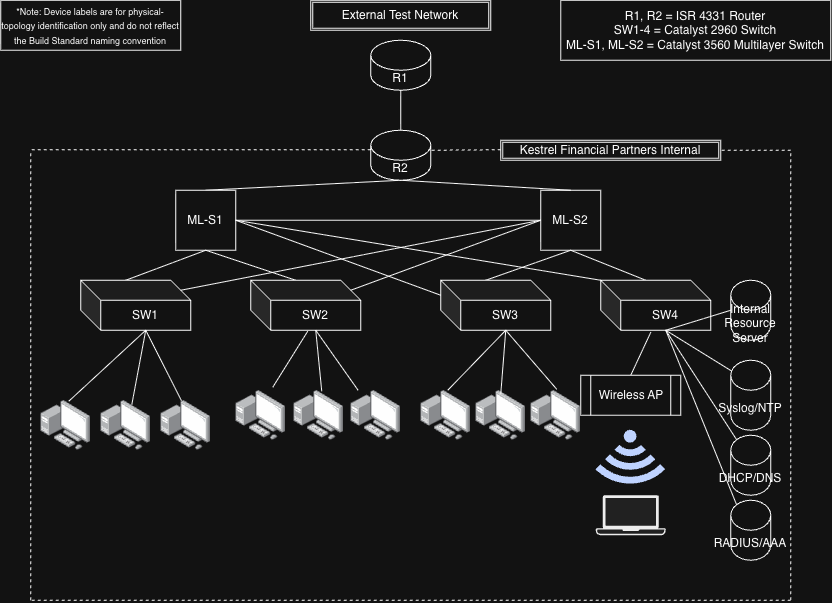

The diagram above was exported from draw.io. Its source (the exported page's mxGraphModel, read from the mxfile embedded in the PNG):
<mxGraphModel dx="983" dy="612" grid="1" gridSize="10" guides="1" tooltips="1" connect="1" arrows="1" fold="1" page="1" pageScale="1" pageWidth="850" pageHeight="1100" math="0" shadow="0">
  <root>
    <mxCell id="0" />
    <mxCell id="1" parent="0" />
    <mxCell id="zgGRmgaDt-3grCWoRAPg-3" edge="1" parent="1" source="zgGRmgaDt-3grCWoRAPg-27" style="endArrow=none;html=1;rounded=0;entryX=0.5;entryY=1;entryDx=0;entryDy=0;exitX=0.5;exitY=0;exitDx=0;exitDy=0;exitPerimeter=0;" value="">
      <mxGeometry height="50" relative="1" width="50" as="geometry">
        <mxPoint x="410" y="220" as="sourcePoint" />
        <mxPoint x="410" y="100" as="targetPoint" />
      </mxGeometry>
    </mxCell>
    <mxCell id="zgGRmgaDt-3grCWoRAPg-4" edge="1" parent="1" source="zgGRmgaDt-3grCWoRAPg-6" style="endArrow=none;html=1;rounded=0;exitX=0.5;exitY=0;exitDx=0;exitDy=0;entryX=0.5;entryY=1;entryDx=0;entryDy=0;entryPerimeter=0;" target="zgGRmgaDt-3grCWoRAPg-27" value="">
      <mxGeometry height="50" relative="1" width="50" as="geometry">
        <mxPoint x="180" y="340" as="sourcePoint" />
        <mxPoint x="400" y="280" as="targetPoint" />
      </mxGeometry>
    </mxCell>
    <mxCell id="zgGRmgaDt-3grCWoRAPg-6" parent="1" style="rounded=0;whiteSpace=wrap;html=1;" value="ML-S1" vertex="1">
      <mxGeometry height="60" width="60" x="185" y="200" as="geometry" />
    </mxCell>
    <mxCell id="zgGRmgaDt-3grCWoRAPg-7" parent="1" style="rounded=0;whiteSpace=wrap;html=1;" value="ML-S2" vertex="1">
      <mxGeometry height="60" width="60" x="550" y="200" as="geometry" />
    </mxCell>
    <mxCell id="zgGRmgaDt-3grCWoRAPg-8" edge="1" parent="1" source="zgGRmgaDt-3grCWoRAPg-27" style="endArrow=none;html=1;rounded=0;entryX=0.5;entryY=0;entryDx=0;entryDy=0;exitX=0.5;exitY=1;exitDx=0;exitDy=0;exitPerimeter=0;" target="zgGRmgaDt-3grCWoRAPg-7" value="">
      <mxGeometry height="50" relative="1" width="50" as="geometry">
        <mxPoint x="420" y="280" as="sourcePoint" />
        <mxPoint x="550" y="310" as="targetPoint" />
      </mxGeometry>
    </mxCell>
    <mxCell id="zgGRmgaDt-3grCWoRAPg-9" edge="1" parent="1" source="zgGRmgaDt-3grCWoRAPg-30" style="endArrow=none;html=1;rounded=0;entryX=0.5;entryY=1;entryDx=0;entryDy=0;exitX=0;exitY=0;exitDx=45;exitDy=0;exitPerimeter=0;" target="zgGRmgaDt-3grCWoRAPg-6" value="">
      <mxGeometry height="50" relative="1" width="50" as="geometry">
        <mxPoint x="220" y="290" as="sourcePoint" />
        <mxPoint x="280" y="390" as="targetPoint" />
      </mxGeometry>
    </mxCell>
    <mxCell id="zgGRmgaDt-3grCWoRAPg-12" edge="1" parent="1" source="zgGRmgaDt-3grCWoRAPg-31" style="endArrow=none;html=1;rounded=0;entryX=0.5;entryY=1;entryDx=0;entryDy=0;exitX=0;exitY=0;exitDx=45;exitDy=0;exitPerimeter=0;" target="zgGRmgaDt-3grCWoRAPg-6" value="">
      <mxGeometry height="50" relative="1" width="50" as="geometry">
        <mxPoint x="320" y="390" as="sourcePoint" />
        <mxPoint x="380" y="410" as="targetPoint" />
      </mxGeometry>
    </mxCell>
    <mxCell id="zgGRmgaDt-3grCWoRAPg-15" edge="1" parent="1" source="zgGRmgaDt-3grCWoRAPg-32" style="endArrow=none;html=1;rounded=0;entryX=0.5;entryY=1;entryDx=0;entryDy=0;exitX=0;exitY=0;exitDx=45;exitDy=0;exitPerimeter=0;" target="zgGRmgaDt-3grCWoRAPg-7" value="">
      <mxGeometry height="50" relative="1" width="50" as="geometry">
        <mxPoint x="470" y="300" as="sourcePoint" />
        <mxPoint x="450" y="360" as="targetPoint" />
      </mxGeometry>
    </mxCell>
    <mxCell id="zgGRmgaDt-3grCWoRAPg-16" edge="1" parent="1" source="zgGRmgaDt-3grCWoRAPg-34" style="endArrow=none;html=1;rounded=0;entryX=0.5;entryY=1;entryDx=0;entryDy=0;exitX=0;exitY=0;exitDx=45;exitDy=0;exitPerimeter=0;" target="zgGRmgaDt-3grCWoRAPg-7" value="">
      <mxGeometry height="50" relative="1" width="50" as="geometry">
        <mxPoint x="550" y="460" as="sourcePoint" />
        <mxPoint x="595" y="410" as="targetPoint" />
      </mxGeometry>
    </mxCell>
    <mxCell id="zgGRmgaDt-3grCWoRAPg-17" edge="1" parent="1" source="zgGRmgaDt-3grCWoRAPg-18" style="endArrow=none;html=1;rounded=0;entryX=0;entryY=0;entryDx=65;entryDy=50;exitX=1;exitY=0.5;exitDx=0;exitDy=0;exitPerimeter=0;entryPerimeter=0;" target="zgGRmgaDt-3grCWoRAPg-34" value="">
      <mxGeometry height="50" relative="1" width="50" as="geometry">
        <mxPoint x="540" y="570" as="sourcePoint" />
        <mxPoint x="595" y="440" as="targetPoint" />
      </mxGeometry>
    </mxCell>
    <mxCell id="zgGRmgaDt-3grCWoRAPg-18" parent="1" style="shape=cylinder3;whiteSpace=wrap;html=1;boundedLbl=1;backgroundOutline=1;size=15;" value="Syslog/NTP" vertex="1">
      <mxGeometry height="70" width="40" x="740" y="370" as="geometry" />
    </mxCell>
    <mxCell id="zgGRmgaDt-3grCWoRAPg-20" parent="1" style="shape=cylinder3;whiteSpace=wrap;html=1;boundedLbl=1;backgroundOutline=1;size=15;" value="RADIUS/AAA" vertex="1">
      <mxGeometry height="60" width="40" x="740" y="510" as="geometry" />
    </mxCell>
    <mxCell id="zgGRmgaDt-3grCWoRAPg-21" edge="1" parent="1" source="zgGRmgaDt-3grCWoRAPg-19" style="endArrow=none;html=1;rounded=0;entryX=0;entryY=0;entryDx=65;entryDy=50;exitX=0.145;exitY=0;exitDx=0;exitDy=4.35;exitPerimeter=0;entryPerimeter=0;" target="zgGRmgaDt-3grCWoRAPg-34" value="">
      <mxGeometry height="50" relative="1" width="50" as="geometry">
        <mxPoint x="400" y="610" as="sourcePoint" />
        <mxPoint x="595" y="440" as="targetPoint" />
      </mxGeometry>
    </mxCell>
    <mxCell id="zgGRmgaDt-3grCWoRAPg-23" edge="1" parent="1" source="zgGRmgaDt-3grCWoRAPg-6" style="endArrow=none;html=1;rounded=0;exitX=1;exitY=0.5;exitDx=0;exitDy=0;entryX=0;entryY=0.5;entryDx=0;entryDy=0;" target="zgGRmgaDt-3grCWoRAPg-7" value="">
      <mxGeometry height="50" relative="1" width="50" as="geometry">
        <mxPoint x="400" y="510" as="sourcePoint" />
        <mxPoint x="450" y="460" as="targetPoint" />
      </mxGeometry>
    </mxCell>
    <mxCell id="zgGRmgaDt-3grCWoRAPg-26" parent="1" style="shape=cylinder3;whiteSpace=wrap;html=1;boundedLbl=1;backgroundOutline=1;size=15;" value="R1" vertex="1">
      <mxGeometry height="50" width="60" x="380" y="50" as="geometry" />
    </mxCell>
    <mxCell id="zgGRmgaDt-3grCWoRAPg-27" parent="1" style="shape=cylinder3;whiteSpace=wrap;html=1;boundedLbl=1;backgroundOutline=1;size=15;" value="R2" vertex="1">
      <mxGeometry height="50" width="60" x="380" y="140" as="geometry" />
    </mxCell>
    <mxCell id="zgGRmgaDt-3grCWoRAPg-30" parent="1" style="shape=cube;whiteSpace=wrap;html=1;boundedLbl=1;backgroundOutline=1;darkOpacity=0.05;darkOpacity2=0.1;" value="SW1" vertex="1">
      <mxGeometry height="50" width="110" x="90" y="290" as="geometry" />
    </mxCell>
    <mxCell id="zgGRmgaDt-3grCWoRAPg-31" parent="1" style="shape=cube;whiteSpace=wrap;html=1;boundedLbl=1;backgroundOutline=1;darkOpacity=0.05;darkOpacity2=0.1;" value="SW2" vertex="1">
      <mxGeometry height="50" width="110" x="260" y="290" as="geometry" />
    </mxCell>
    <mxCell id="zgGRmgaDt-3grCWoRAPg-32" parent="1" style="shape=cube;whiteSpace=wrap;html=1;boundedLbl=1;backgroundOutline=1;darkOpacity=0.05;darkOpacity2=0.1;" value="SW3" vertex="1">
      <mxGeometry height="50" width="110" x="450" y="290" as="geometry" />
    </mxCell>
    <mxCell id="zgGRmgaDt-3grCWoRAPg-34" parent="1" style="shape=cube;whiteSpace=wrap;html=1;boundedLbl=1;backgroundOutline=1;darkOpacity=0.05;darkOpacity2=0.1;" value="SW4" vertex="1">
      <mxGeometry height="50" width="110" x="610" y="290" as="geometry" />
    </mxCell>
    <mxCell id="zgGRmgaDt-3grCWoRAPg-36" parent="1" style="shape=ext;double=1;rounded=0;whiteSpace=wrap;html=1;" value="External Test Network" vertex="1">
      <mxGeometry height="30" width="180" x="320" y="10" as="geometry" />
    </mxCell>
    <mxCell id="zgGRmgaDt-3grCWoRAPg-37" parent="1" style="shape=ext;double=1;rounded=0;whiteSpace=wrap;html=1;" value="Kestrel Financial Partners Internal" vertex="1">
      <mxGeometry height="20" width="220" x="510" y="150" as="geometry" />
    </mxCell>
    <mxCell id="zgGRmgaDt-3grCWoRAPg-38" edge="1" parent="1" style="endArrow=none;dashed=1;html=1;rounded=0;entryX=1;entryY=0.5;entryDx=0;entryDy=0;" target="zgGRmgaDt-3grCWoRAPg-37" value="">
      <mxGeometry height="50" relative="1" width="50" as="geometry">
        <mxPoint x="800" y="160" as="sourcePoint" />
        <mxPoint x="770" y="110" as="targetPoint" />
      </mxGeometry>
    </mxCell>
    <mxCell id="zgGRmgaDt-3grCWoRAPg-40" edge="1" parent="1" style="endArrow=none;dashed=1;html=1;rounded=0;" value="">
      <mxGeometry height="50" relative="1" width="50" as="geometry">
        <mxPoint x="800" y="610" as="sourcePoint" />
        <mxPoint x="800" y="160" as="targetPoint" />
      </mxGeometry>
    </mxCell>
    <mxCell id="zgGRmgaDt-3grCWoRAPg-41" edge="1" parent="1" style="endArrow=none;dashed=1;html=1;rounded=0;entryX=1;entryY=0;entryDx=0;entryDy=20;entryPerimeter=0;" target="zgGRmgaDt-3grCWoRAPg-27" value="">
      <mxGeometry height="50" relative="1" width="50" as="geometry">
        <mxPoint x="510" y="159.5" as="sourcePoint" />
        <mxPoint x="450" y="160" as="targetPoint" />
      </mxGeometry>
    </mxCell>
    <mxCell id="zgGRmgaDt-3grCWoRAPg-42" edge="1" parent="1" style="endArrow=none;dashed=1;html=1;rounded=0;" value="">
      <mxGeometry height="50" relative="1" width="50" as="geometry">
        <mxPoint x="380" y="159.5" as="sourcePoint" />
        <mxPoint x="40" y="159.5" as="targetPoint" />
      </mxGeometry>
    </mxCell>
    <mxCell id="zgGRmgaDt-3grCWoRAPg-43" edge="1" parent="1" style="endArrow=none;dashed=1;html=1;rounded=0;" value="">
      <mxGeometry height="50" relative="1" width="50" as="geometry">
        <mxPoint x="40" y="610" as="sourcePoint" />
        <mxPoint x="40" y="160" as="targetPoint" />
      </mxGeometry>
    </mxCell>
    <mxCell id="zgGRmgaDt-3grCWoRAPg-44" edge="1" parent="1" style="endArrow=none;dashed=1;html=1;rounded=0;" value="">
      <mxGeometry height="50" relative="1" width="50" as="geometry">
        <mxPoint x="800" y="610" as="sourcePoint" />
        <mxPoint x="40" y="610" as="targetPoint" />
      </mxGeometry>
    </mxCell>
    <mxCell id="zgGRmgaDt-3grCWoRAPg-45" edge="1" parent="1" source="zgGRmgaDt-3grCWoRAPg-20" style="endArrow=none;html=1;rounded=0;entryX=0;entryY=0;entryDx=65;entryDy=50;exitX=0.145;exitY=0;exitDx=0;exitDy=4.35;exitPerimeter=0;entryPerimeter=0;" target="zgGRmgaDt-3grCWoRAPg-34" value="">
      <mxGeometry height="50" relative="1" width="50" as="geometry">
        <mxPoint x="560" y="770" as="sourcePoint" />
        <mxPoint x="675" y="340" as="targetPoint" />
      </mxGeometry>
    </mxCell>
    <mxCell id="zgGRmgaDt-3grCWoRAPg-19" parent="1" style="shape=cylinder3;whiteSpace=wrap;html=1;boundedLbl=1;backgroundOutline=1;size=15;" value="DHCP/DNS" vertex="1">
      <mxGeometry height="60" width="40" x="740" y="445" as="geometry" />
    </mxCell>
    <mxCell id="zgGRmgaDt-3grCWoRAPg-46" edge="1" parent="1" source="zgGRmgaDt-3grCWoRAPg-62" style="endArrow=none;html=1;rounded=0;entryX=0;entryY=0;entryDx=65;entryDy=50;entryPerimeter=0;exitX=0.56;exitY=0.02;exitDx=0;exitDy=0;exitPerimeter=0;" target="zgGRmgaDt-3grCWoRAPg-30" value="">
      <mxGeometry height="50" relative="1" width="50" as="geometry">
        <mxPoint x="90" y="410" as="sourcePoint" />
        <mxPoint x="150" y="350" as="targetPoint" />
      </mxGeometry>
    </mxCell>
    <mxCell id="zgGRmgaDt-3grCWoRAPg-47" edge="1" parent="1" style="endArrow=none;html=1;rounded=0;entryX=0;entryY=0;entryDx=65;entryDy=50;entryPerimeter=0;" target="zgGRmgaDt-3grCWoRAPg-30" value="">
      <mxGeometry height="50" relative="1" width="50" as="geometry">
        <mxPoint x="140" y="420" as="sourcePoint" />
        <mxPoint x="205" y="350" as="targetPoint" />
      </mxGeometry>
    </mxCell>
    <mxCell id="zgGRmgaDt-3grCWoRAPg-48" edge="1" parent="1" source="zgGRmgaDt-3grCWoRAPg-49" style="endArrow=none;html=1;rounded=0;entryX=0.455;entryY=1.04;entryDx=0;entryDy=0;entryPerimeter=0;exitX=0.5;exitY=0;exitDx=0;exitDy=0;" target="zgGRmgaDt-3grCWoRAPg-34" value="">
      <mxGeometry height="50" relative="1" width="50" as="geometry">
        <mxPoint x="620" y="400" as="sourcePoint" />
        <mxPoint x="630" y="360" as="targetPoint" />
      </mxGeometry>
    </mxCell>
    <mxCell id="zgGRmgaDt-3grCWoRAPg-49" parent="1" style="shape=process;whiteSpace=wrap;html=1;backgroundOutline=1;" value="Wireless AP" vertex="1">
      <mxGeometry height="40" width="100" x="590" y="385" as="geometry" />
    </mxCell>
    <mxCell id="zgGRmgaDt-3grCWoRAPg-50" edge="1" parent="1" source="zgGRmgaDt-3grCWoRAPg-65" style="endArrow=none;html=1;rounded=0;entryX=0;entryY=0;entryDx=65;entryDy=50;entryPerimeter=0;exitX=0.44;exitY=0.06;exitDx=0;exitDy=0;exitPerimeter=0;" target="zgGRmgaDt-3grCWoRAPg-30" value="">
      <mxGeometry height="50" relative="1" width="50" as="geometry">
        <mxPoint x="200" y="400" as="sourcePoint" />
        <mxPoint x="190" y="370" as="targetPoint" />
      </mxGeometry>
    </mxCell>
    <mxCell id="zgGRmgaDt-3grCWoRAPg-51" edge="1" parent="1" source="zgGRmgaDt-3grCWoRAPg-70" style="endArrow=none;html=1;rounded=0;entryX=0.518;entryY=1.02;entryDx=0;entryDy=0;entryPerimeter=0;exitX=0.74;exitY=-0.06;exitDx=0;exitDy=0;exitPerimeter=0;" target="zgGRmgaDt-3grCWoRAPg-31" value="">
      <mxGeometry height="50" relative="1" width="50" as="geometry">
        <mxPoint x="250" y="400" as="sourcePoint" />
        <mxPoint x="220" y="410" as="targetPoint" />
      </mxGeometry>
    </mxCell>
    <mxCell id="zgGRmgaDt-3grCWoRAPg-54" edge="1" parent="1" source="zgGRmgaDt-3grCWoRAPg-69" style="endArrow=none;html=1;rounded=0;entryX=0;entryY=0;entryDx=65;entryDy=50;entryPerimeter=0;exitX=0.56;exitY=0.02;exitDx=0;exitDy=0;exitPerimeter=0;" target="zgGRmgaDt-3grCWoRAPg-31" value="">
      <mxGeometry height="50" relative="1" width="50" as="geometry">
        <mxPoint x="290" y="400" as="sourcePoint" />
        <mxPoint x="295" y="340" as="targetPoint" />
      </mxGeometry>
    </mxCell>
    <mxCell id="zgGRmgaDt-3grCWoRAPg-55" edge="1" parent="1" source="zgGRmgaDt-3grCWoRAPg-71" style="endArrow=none;html=1;rounded=0;entryX=0;entryY=0;entryDx=65;entryDy=50;entryPerimeter=0;exitX=0.54;exitY=0;exitDx=0;exitDy=0;exitPerimeter=0;" target="zgGRmgaDt-3grCWoRAPg-32" value="">
      <mxGeometry height="50" relative="1" width="50" as="geometry">
        <mxPoint x="460" y="400" as="sourcePoint" />
        <mxPoint x="355" y="410" as="targetPoint" />
      </mxGeometry>
    </mxCell>
    <mxCell id="zgGRmgaDt-3grCWoRAPg-56" edge="1" parent="1" source="zgGRmgaDt-3grCWoRAPg-72" style="endArrow=none;html=1;rounded=0;entryX=0;entryY=0;entryDx=65;entryDy=50;entryPerimeter=0;exitX=0.52;exitY=-0.02;exitDx=0;exitDy=0;exitPerimeter=0;" target="zgGRmgaDt-3grCWoRAPg-32" value="">
      <mxGeometry height="50" relative="1" width="50" as="geometry">
        <mxPoint x="515" y="400" as="sourcePoint" />
        <mxPoint x="515" y="400" as="targetPoint" />
      </mxGeometry>
    </mxCell>
    <mxCell id="zgGRmgaDt-3grCWoRAPg-61" parent="1" style="shape=mxgraph.networks2.icon;aspect=fixed;fillColor=#EDEDED;strokeColor=#000000;gradientColor=#5B6163;network2IconShadow=1;network2bgFillColor=none;labelPosition=center;verticalLabelPosition=bottom;align=center;verticalAlign=top;network2Icon=mxgraph.networks2.laptop;network2IconW=1;network2IconH=0.5734;" value="" vertex="1">
      <mxGeometry height="40" width="69.76" x="605.12" y="505" as="geometry" />
    </mxCell>
    <mxCell id="zgGRmgaDt-3grCWoRAPg-62" parent="1" style="image;points=[];aspect=fixed;html=1;align=center;shadow=0;dashed=0;image=img/lib/allied_telesis/computer_and_terminals/Personal_Computer_with_Server.svg;" value="" vertex="1">
      <mxGeometry height="50" width="50" x="50" y="410" as="geometry" />
    </mxCell>
    <mxCell id="zgGRmgaDt-3grCWoRAPg-63" parent="1" style="image;points=[];aspect=fixed;html=1;align=center;shadow=0;dashed=0;image=img/lib/allied_telesis/computer_and_terminals/Personal_Computer_with_Server.svg;" value="" vertex="1">
      <mxGeometry height="50" width="50" x="110" y="410" as="geometry" />
    </mxCell>
    <mxCell id="zgGRmgaDt-3grCWoRAPg-65" parent="1" style="image;points=[];aspect=fixed;html=1;align=center;shadow=0;dashed=0;image=img/lib/allied_telesis/computer_and_terminals/Personal_Computer_with_Server.svg;" value="" vertex="1">
      <mxGeometry height="50" width="50" x="170" y="410" as="geometry" />
    </mxCell>
    <mxCell id="zgGRmgaDt-3grCWoRAPg-67" parent="1" style="image;points=[];aspect=fixed;html=1;align=center;shadow=0;dashed=0;image=img/lib/allied_telesis/computer_and_terminals/Personal_Computer_with_Server.svg;" value="" vertex="1">
      <mxGeometry height="50" width="50" x="360" y="400" as="geometry" />
    </mxCell>
    <mxCell id="zgGRmgaDt-3grCWoRAPg-68" edge="1" parent="1" source="zgGRmgaDt-3grCWoRAPg-67" style="endArrow=none;html=1;rounded=0;entryX=0;entryY=0;entryDx=65;entryDy=50;entryPerimeter=0;" target="zgGRmgaDt-3grCWoRAPg-31" value="">
      <mxGeometry height="50" relative="1" width="50" as="geometry">
        <mxPoint x="330" y="430" as="sourcePoint" />
        <mxPoint x="365" y="370" as="targetPoint" />
      </mxGeometry>
    </mxCell>
    <mxCell id="zgGRmgaDt-3grCWoRAPg-69" parent="1" style="image;points=[];aspect=fixed;html=1;align=center;shadow=0;dashed=0;image=img/lib/allied_telesis/computer_and_terminals/Personal_Computer_with_Server.svg;" value="" vertex="1">
      <mxGeometry height="50" width="50" x="303" y="400" as="geometry" />
    </mxCell>
    <mxCell id="zgGRmgaDt-3grCWoRAPg-70" parent="1" style="image;points=[];aspect=fixed;html=1;align=center;shadow=0;dashed=0;image=img/lib/allied_telesis/computer_and_terminals/Personal_Computer_with_Server.svg;" value="" vertex="1">
      <mxGeometry height="50" width="50" x="245" y="400" as="geometry" />
    </mxCell>
    <mxCell id="zgGRmgaDt-3grCWoRAPg-71" parent="1" style="image;points=[];aspect=fixed;html=1;align=center;shadow=0;dashed=0;image=img/lib/allied_telesis/computer_and_terminals/Personal_Computer_with_Server.svg;" value="" vertex="1">
      <mxGeometry height="50" width="50" x="430" y="400" as="geometry" />
    </mxCell>
    <mxCell id="zgGRmgaDt-3grCWoRAPg-72" parent="1" style="image;points=[];aspect=fixed;html=1;align=center;shadow=0;dashed=0;image=img/lib/allied_telesis/computer_and_terminals/Personal_Computer_with_Server.svg;" value="" vertex="1">
      <mxGeometry height="50" width="50" x="540" y="400" as="geometry" />
    </mxCell>
    <mxCell id="zgGRmgaDt-3grCWoRAPg-79" parent="1" style="sketch=0;aspect=fixed;pointerEvents=1;shadow=0;dashed=0;html=1;strokeColor=none;labelPosition=center;verticalLabelPosition=bottom;verticalAlign=top;align=center;fillColor=#00188D;shape=mxgraph.mscae.enterprise.wireless_connection;rotation=90;" value="" vertex="1">
      <mxGeometry height="69.76" width="58.6" x="610.7" y="434.42" as="geometry" />
    </mxCell>
    <mxCell id="zgGRmgaDt-3grCWoRAPg-80" parent="1" style="rounded=0;whiteSpace=wrap;html=1;" value="&lt;font style=&quot;font-size: 9px;&quot;&gt;*Note: Device labels are for physical-topology identification only and do not reflect the Build Standard naming convention&lt;/font&gt;" vertex="1">
      <mxGeometry height="50" width="180" x="10" y="10" as="geometry" />
    </mxCell>
    <mxCell id="zgGRmgaDt-3grCWoRAPg-81" parent="1" style="rounded=0;whiteSpace=wrap;html=1;" value="R1, R2 = ISR 4331 Router&lt;div&gt;SW1-4 = Catalyst 2960 Switch&lt;br&gt;&lt;div&gt;ML-S1, ML-S2 = Catalyst 3560 Multilayer Switch&lt;/div&gt;&lt;/div&gt;" vertex="1">
      <mxGeometry height="60" width="270" x="570" y="10" as="geometry" />
    </mxCell>
    <mxCell id="zgGRmgaDt-3grCWoRAPg-83" parent="1" style="image;points=[];aspect=fixed;html=1;align=center;shadow=0;dashed=0;image=img/lib/allied_telesis/computer_and_terminals/Personal_Computer_with_Server.svg;" value="" vertex="1">
      <mxGeometry height="50" width="50" x="485" y="400" as="geometry" />
    </mxCell>
    <mxCell id="zgGRmgaDt-3grCWoRAPg-84" edge="1" parent="1" source="zgGRmgaDt-3grCWoRAPg-83" style="endArrow=none;html=1;rounded=0;entryX=0;entryY=0;entryDx=65;entryDy=50;entryPerimeter=0;exitX=0.5;exitY=0.08;exitDx=0;exitDy=0;exitPerimeter=0;" target="zgGRmgaDt-3grCWoRAPg-32" value="">
      <mxGeometry height="50" relative="1" width="50" as="geometry">
        <mxPoint x="520" y="430" as="sourcePoint" />
        <mxPoint x="578" y="370" as="targetPoint" />
      </mxGeometry>
    </mxCell>
    <mxCell id="zgGRmgaDt-3grCWoRAPg-85" edge="1" parent="1" source="zgGRmgaDt-3grCWoRAPg-30" style="endArrow=none;html=1;rounded=0;entryX=0;entryY=0.5;entryDx=0;entryDy=0;exitX=0;exitY=0;exitDx=100;exitDy=10;exitPerimeter=0;" target="zgGRmgaDt-3grCWoRAPg-7" value="">
      <mxGeometry height="50" relative="1" width="50" as="geometry">
        <mxPoint x="400" y="300" as="sourcePoint" />
        <mxPoint x="450" y="250" as="targetPoint" />
      </mxGeometry>
    </mxCell>
    <mxCell id="zgGRmgaDt-3grCWoRAPg-86" edge="1" parent="1" source="zgGRmgaDt-3grCWoRAPg-31" style="endArrow=none;html=1;rounded=0;entryX=0;entryY=0.5;entryDx=0;entryDy=0;exitX=0;exitY=0;exitDx=100;exitDy=10;exitPerimeter=0;" target="zgGRmgaDt-3grCWoRAPg-7" value="">
      <mxGeometry height="50" relative="1" width="50" as="geometry">
        <mxPoint x="550" y="320" as="sourcePoint" />
        <mxPoint x="910" y="250" as="targetPoint" />
      </mxGeometry>
    </mxCell>
    <mxCell id="zgGRmgaDt-3grCWoRAPg-87" edge="1" parent="1" source="zgGRmgaDt-3grCWoRAPg-32" style="endArrow=none;html=1;rounded=0;entryX=1;entryY=0.5;entryDx=0;entryDy=0;exitX=0;exitY=0;exitDx=0;exitDy=15;exitPerimeter=0;" target="zgGRmgaDt-3grCWoRAPg-6" value="">
      <mxGeometry height="50" relative="1" width="50" as="geometry">
        <mxPoint x="500" y="330" as="sourcePoint" />
        <mxPoint x="690" y="260" as="targetPoint" />
      </mxGeometry>
    </mxCell>
    <mxCell id="zgGRmgaDt-3grCWoRAPg-88" edge="1" parent="1" source="zgGRmgaDt-3grCWoRAPg-34" style="endArrow=none;html=1;rounded=0;entryX=1;entryY=0.5;entryDx=0;entryDy=0;exitX=0;exitY=0;exitDx=0;exitDy=0;exitPerimeter=0;" value="">
      <mxGeometry height="50" relative="1" width="50" as="geometry">
        <mxPoint x="450" y="305" as="sourcePoint" />
        <mxPoint x="245" y="230" as="targetPoint" />
      </mxGeometry>
    </mxCell>
    <mxCell id="oKbCqxb8-4en9Wt4n8NW-1" parent="1" style="shape=cylinder3;whiteSpace=wrap;html=1;boundedLbl=1;backgroundOutline=1;size=15;" value="Internal Resource Server" vertex="1">
      <mxGeometry height="60" width="40" x="740" y="290" as="geometry" />
    </mxCell>
    <mxCell id="oKbCqxb8-4en9Wt4n8NW-2" edge="1" parent="1" source="oKbCqxb8-4en9Wt4n8NW-1" style="endArrow=none;html=1;rounded=0;entryX=0;entryY=0;entryDx=65;entryDy=50;exitX=0;exitY=0.5;exitDx=0;exitDy=0;exitPerimeter=0;entryPerimeter=0;" target="zgGRmgaDt-3grCWoRAPg-34" value="">
      <mxGeometry height="50" relative="1" width="50" as="geometry">
        <mxPoint x="825" y="435" as="sourcePoint" />
        <mxPoint x="720" y="370" as="targetPoint" />
      </mxGeometry>
    </mxCell>
  </root>
</mxGraphModel>